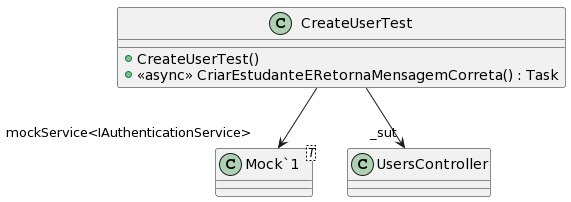

The diagram above was rendered by PlantUML. Its source (embedded in the PNG):
@startuml
class CreateUserTest {
    + CreateUserTest()
    + <<async>> CriarEstudanteERetornaMensagemCorreta() : Task
}
class "Mock`1"<T> {
}
CreateUserTest --> "_sut" UsersController
CreateUserTest --> "mockService<IAuthenticationService>" "Mock`1"
@enduml